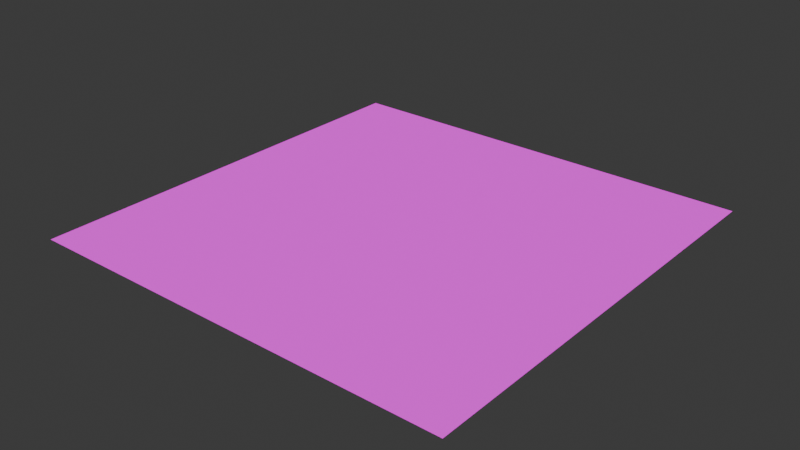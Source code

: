 # Source: Delighter.blend  (saved by Blender 4.3.34; exported with 4.5.12 LTS)
import bpy
from mathutils import Matrix  # noqa: F401  (used for matrix-valued properties, if any)

bpy.ops.wm.read_factory_settings(use_empty=True)
scene = bpy.context.scene
scene.name = 'Scene'

# ---- collections
col_collection = bpy.data.collections.new('Collection'); scene.collection.children.link(col_collection)

# ---- images (referenced by path relative to the original .blend; pixels are not part of the script)
import os
ASSET_DIR = os.environ.get("B2B_ASSET_DIR", "")  # directory of the original .blend (textures are referenced by path, not embedded)
HERE = os.path.dirname(os.path.abspath(__file__))  # packed textures are extracted next to this script under _unpacked/

def load_image(name, relpath, width, height, colorspace="sRGB"):
    """Load a texture the original file referenced (path relative to the .blend, or extracted next to this script)."""
    p = next((c for c in (os.path.join(HERE, relpath), os.path.join(ASSET_DIR, relpath)) if relpath and os.path.exists(c)), "")
    if p:
        img = bpy.data.images.load(p, check_existing=True)
        img.name = name
    else:  # same state as the original file: an image datablock whose file is absent (Cycles renders it pink)
        img = bpy.data.images.new(name, width, height)
        img.source = "FILE"
        img.filepath = "//" + (relpath or name)
    img.colorspace_settings.name = colorspace
    return img
img_kat_groundformation_11_optimized_basecolor_transfer_dlbc_png = load_image('KAT_GroundFormation_11_Optimized_BaseColor_Transfer_DLBC.png', 'KAT_GroundFormation_11_Optimized_BaseColor_Transfer_DLBC.png', 1024, 1024, 'sRGB')
img_kat_groundformation_11_optimized_normals_png = load_image('KAT_GroundFormation_11_Optimized_Normals.png', 'KAT_GroundFormation_11_Optimized_Normals.png', 1024, 1024, 'Non-Color')
img_kat_groundformation_11_optimized_bent_normals_dlbn_png = load_image('KAT_GroundFormation_11_Optimized_Bent_Normals_DLBN.png', 'KAT_GroundFormation_11_Optimized_Bent_Normals_DLBN.png', 1024, 1024, 'Non-Color')
img_kat_groundformation_11_optimized_ambient_occlusion_dlao_png = load_image('KAT_GroundFormation_11_Optimized_Ambient_Occlusion_DLAO.png', 'KAT_GroundFormation_11_Optimized_Ambient_Occlusion_DLAO.png', 1024, 1024, 'Non-Color')
img_untitled_001 = load_image('Untitled.001', '_unpacked/Untitled.5bf8014b.png', 1024, 1024, 'sRGB')

# ---- materials (node trees are filled in below, after node groups)
mat_delighter = bpy.data.materials.new('Delighter')

# ---- node groups
ng_delighter = bpy.data.node_groups.new('Delighter', 'ShaderNodeTree')
_s = ng_delighter.interface.new_socket(name='Delit', in_out='OUTPUT', socket_type='NodeSocketColor')
_s.default_value = (0.8, 0.8, 0.8, 1.0)
_s.description = 'Delit Output'
_s = ng_delighter.interface.new_socket(name='DLBC', in_out='INPUT', socket_type='NodeSocketColor')
_s.default_value = (1.0, 1.0, 1.0, 1.0)
_s.description = 'Base Color'
_s = ng_delighter.interface.new_socket(name='DLAO', in_out='INPUT', socket_type='NodeSocketColor')
_s.default_value = (1.0, 1.0, 1.0, 1.0)
_s.description = 'Ambient Occlusion'
_s = ng_delighter.interface.new_socket(name='DLBN', in_out='INPUT', socket_type='NodeSocketColor')
_s.default_value = (1.0, 1.0, 1.0, 1.0)
_s.description = 'Bent Normal'
_s = ng_delighter.interface.new_socket(name='Divide AO', in_out='INPUT', socket_type='NodeSocketFloat')
_s.min_value = 0.0
_s.max_value = 1.0
_s = ng_delighter.interface.new_socket(name='Divide R', in_out='INPUT', socket_type='NodeSocketFloat')
_s.min_value = 0.0
_s.max_value = 1.0
_s = ng_delighter.interface.new_socket(name='Divide G', in_out='INPUT', socket_type='NodeSocketFloat')
_s.min_value = 0.0
_s.max_value = 1.0
_s = ng_delighter.interface.new_socket(name='Divide B', in_out='INPUT', socket_type='NodeSocketFloat')
_s.min_value = 0.0
_s.max_value = 1.0
_s = ng_delighter.interface.new_socket(name='Invert R', in_out='INPUT', socket_type='NodeSocketFloat')
_s.min_value = 0.0
_s.max_value = 1.0
_s = ng_delighter.interface.new_socket(name='Invert G', in_out='INPUT', socket_type='NodeSocketFloat')
_s.min_value = 0.0
_s.max_value = 1.0
_s = ng_delighter.interface.new_socket(name='Invert B', in_out='INPUT', socket_type='NodeSocketFloat')
_s.min_value = 0.0
_s.max_value = 1.0
ng_delighter.description = 'Photogrammetry light removal via object space normals and ambient occlusion maps.'
_N = ng_delighter.nodes; _L = ng_delighter.links
n0 = _N.new('NodeGroupOutput'); n0.name = 'Group Output'; n0.location = (875, 14)
n1 = _N.new('NodeGroupInput'); n1.name = 'Group Input'; n1.location = (-723, -181)
n2 = _N.new('ShaderNodeSeparateColor'); n2.name = 'Separate Color'; n2.location = (-436, 37)
n3 = _N.new('ShaderNodeMix'); n3.name = 'Mix'; n3.location = (-209, -223)
n3.label = 'Occlusion'
n3.data_type = 'RGBA'
n3.blend_type = 'DIVIDE'
n3.clamp_factor = False
n4 = _N.new('ShaderNodeMix'); n4.name = 'Mix.001'; n4.location = (16, 243)
n4.label = 'Divide R'
n4.data_type = 'RGBA'
n4.blend_type = 'DIVIDE'
n4.clamp_factor = False
n5 = _N.new('ShaderNodeInvert'); n5.name = 'Invert Color'; n5.location = (-212, 130)
n5.label = 'Invert R'
n6 = _N.new('ShaderNodeMix'); n6.name = 'Mix.002'; n6.location = (226, 130)
n6.label = 'Divide G'
n6.data_type = 'RGBA'
n6.blend_type = 'DIVIDE'
n6.clamp_factor = False
n7 = _N.new('ShaderNodeMix'); n7.name = 'Mix.003'; n7.location = (440, 37)
n7.label = 'Divide B'
n7.data_type = 'RGBA'
n7.blend_type = 'DIVIDE'
n7.clamp_factor = False
n8 = _N.new('ShaderNodeInvert'); n8.name = 'Invert Color.001'; n8.location = (-212, 10)
n8.label = 'Invert G'
n9 = _N.new('ShaderNodeInvert'); n9.name = 'Invert Color.002'; n9.location = (-210, -105)
n9.label = 'Invert B'
_L.new(n6.outputs[2], n7.inputs[6])
_L.new(n9.outputs[0], n7.inputs[7])
_L.new(n4.outputs[2], n6.inputs[6])
_L.new(n8.outputs[0], n6.inputs[7])
_L.new(n3.outputs[2], n4.inputs[6])
_L.new(n2.outputs[2], n9.inputs[1])
_L.new(n5.outputs[0], n4.inputs[7])
_L.new(n2.outputs[1], n8.inputs[1])
_L.new(n2.outputs[0], n5.inputs[1])
_L.new(n1.outputs[2], n2.inputs[0])
_L.new(n1.outputs[0], n3.inputs[6])
_L.new(n1.outputs[1], n3.inputs[7])
_L.new(n1.outputs[3], n3.inputs[0])
_L.new(n1.outputs[4], n4.inputs[0])
_L.new(n1.outputs[5], n6.inputs[0])
_L.new(n1.outputs[6], n7.inputs[0])
_L.new(n1.outputs[7], n5.inputs[0])
_L.new(n1.outputs[8], n8.inputs[0])
_L.new(n1.outputs[9], n9.inputs[0])
_L.new(n7.outputs[2], n0.inputs[0])
n0.is_active_output = True

# ---- material node trees
mat_delighter.use_nodes = True; mat_delighter.node_tree.nodes.clear()
_N = mat_delighter.node_tree.nodes; _L = mat_delighter.node_tree.links
n0 = _N.new('ShaderNodeOutputMaterial'); n0.name = 'Material Output'; n0.location = (645, 0)
n1 = _N.new('ShaderNodeBsdfPrincipled'); n1.name = 'Principled BSDF'; n1.location = (245, 0)
n1.inputs[2].default_value = 0.9
n2 = _N.new('ShaderNodeTexImage'); n2.name = 'Image Texture'; n2.location = (-1243, 81)
n2.label = 'DLBC'
n2.image = img_kat_groundformation_11_optimized_basecolor_transfer_dlbc_png
n3 = _N.new('ShaderNodeTexImage'); n3.name = 'Image Texture.001'; n3.location = (-709, -200)
n3.label = 'Normals'
n3.width = 349
n3.image = img_kat_groundformation_11_optimized_normals_png
n4 = _N.new('ShaderNodeNormalMap'); n4.name = 'Normal Map'; n4.location = (-200, -200)
n5 = _N.new('ShaderNodeTexImage'); n5.name = 'Image Texture.003'; n5.location = (-1556, 651)
n5.label = 'DLBN'
n5.width = 543
n5.image = img_kat_groundformation_11_optimized_bent_normals_dlbn_png
n6 = _N.new('ShaderNodeTexImage'); n6.name = 'Image Texture.004'; n6.location = (-1242, 366)
n6.label = 'DLAO'
n6.width = 233
n6.image = img_kat_groundformation_11_optimized_ambient_occlusion_dlao_png
n7 = _N.new('ShaderNodeGroup'); n7.name = 'Group'; n7.location = (-475, 450)
n7.label = 'DelighterGroup'
n7.width = 219
n7.node_tree = ng_delighter
n7.inputs[3].default_value = 0.3
n7.inputs[4].default_value = 0.0
n7.inputs[5].default_value = 1.0
n7.inputs[6].default_value = 0.0
n7.inputs[7].default_value = 0.0
n7.inputs[8].default_value = 0.0
n7.inputs[9].default_value = 0.0
n8 = _N.new('ShaderNodeTexImage'); n8.name = 'Image Texture.005'; n8.location = (-1241, -207)
n8.label = 'Delit'
n8.image = img_untitled_001
_L.new(n1.outputs[0], n0.inputs[0])
_L.new(n3.outputs[0], n4.inputs[1])
_L.new(n7.outputs[0], n1.inputs[0])
_L.new(n2.outputs[0], n7.inputs[0])
_L.new(n6.outputs[0], n7.inputs[1])
_L.new(n5.outputs[0], n7.inputs[2])
_L.new(n4.outputs[0], n1.inputs[5])
n0.is_active_output = True

# ---- world
world_world = bpy.data.worlds.new('World'); scene.world = world_world
world_world.use_nodes = True; world_world.node_tree.nodes.clear()
_N = world_world.node_tree.nodes; _L = world_world.node_tree.links
n0 = _N.new('ShaderNodeOutputWorld'); n0.name = 'World Output'; n0.location = (300, 300)
n1 = _N.new('ShaderNodeBackground'); n1.name = 'Background'; n1.location = (10, 300)
n1.inputs[0].default_value = (0.05088, 0.05088, 0.05088, 1.0)
_L.new(n1.outputs[0], n0.inputs[0])
n0.is_active_output = True
world_world.color = (0.05088, 0.05088, 0.05088)
world_world.sun_shadow_jitter_overblur = 0.0

# ---- meshes
me_plane = bpy.data.meshes.new('Plane')
me_plane.from_pydata([(-1.0, -1.0, 0.0), (1.0, -1.0, 0.0), (-1.0, 1.0, 0.0), (1.0, 1.0, 0.0)], [], [(0, 1, 3, 2)])
_uv = me_plane.uv_layers.new(name='UVMap')
_uv.uv.foreach_set('vector', [0.0, 0.0, 1.0, 0.0, 1.0, 1.0, 0.0, 1.0])
me_plane.materials.append(mat_delighter)
me_plane.update()

# ---- objects
ob_plane = bpy.data.objects.new('Plane', me_plane)

# ---- transforms, parenting, visibility, modifiers, constraints
ob_plane.location = (0.0, 0.0, 0.0)

# ---- collection membership
col_collection.objects.link(ob_plane)

# ---- scene / render settings (as saved in the file)
scene.frame_start = 1; scene.frame_end = 250; scene.frame_set(1)
scene.render.engine = 'BLENDER_EEVEE_NEXT'
bpy.context.view_layer.update()

# ---- added for rendering (the .blend has no active camera and no usable light): camera, sun
cam_auto = bpy.data.cameras.new('AutoCamera')
cam_auto.lens = 50.0
cam_auto.sensor_width = 36.0
cam_auto.clip_end = 1000.0
ob_auto_camera = bpy.data.objects.new('AutoCamera', cam_auto)
scene.collection.objects.link(ob_auto_camera)
ob_auto_camera.location = (2.61693, -3.14032, 2.09354)
ob_auto_camera.rotation_euler = (1.09748, -7.21219e-08, 0.694738)
scene.camera = ob_auto_camera
light_auto_sun = bpy.data.lights.new('AutoSun', 'SUN')
light_auto_sun.energy = 3.0
light_auto_sun.angle = 0.0523599
ob_auto_sun = bpy.data.objects.new('AutoSun', light_auto_sun)
scene.collection.objects.link(ob_auto_sun)
ob_auto_sun.rotation_euler = (0.872665, 0.174533, 0.523599)
bpy.context.view_layer.update()
